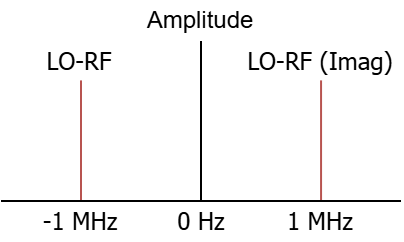

The diagram above was exported from draw.io. Its source (the exported page's mxGraphModel, read from the mxfile embedded in the PNG):
<mxGraphModel dx="983" dy="663" grid="1" gridSize="10" guides="1" tooltips="1" connect="1" arrows="1" fold="1" page="1" pageScale="1" pageWidth="827" pageHeight="1169" math="0" shadow="0">
  <root>
    <mxCell id="0" />
    <mxCell id="1" parent="0" />
    <mxCell id="2" value="" style="endArrow=none;html=1;rounded=0;" edge="1" parent="1">
      <mxGeometry width="50" height="50" relative="1" as="geometry">
        <mxPoint x="1379.9999999999998" y="350" as="sourcePoint" />
        <mxPoint x="1379.9999999999998" y="270" as="targetPoint" />
      </mxGeometry>
    </mxCell>
    <mxCell id="3" value="0 Hz" style="text;html=1;whiteSpace=wrap;strokeColor=none;fillColor=none;align=center;verticalAlign=middle;rounded=0;fontFamily=Tahoma;" vertex="1" parent="1">
      <mxGeometry x="1361" y="350" width="38.92" height="20" as="geometry" />
    </mxCell>
    <mxCell id="4" value="" style="endArrow=none;html=1;rounded=0;fontColor=#000000;fillColor=#f8cecc;strokeColor=#b85450;" edge="1" parent="1">
      <mxGeometry width="50" height="50" relative="1" as="geometry">
        <mxPoint x="1320" y="350.00000000000006" as="sourcePoint" />
        <mxPoint x="1320" y="289.7" as="targetPoint" />
      </mxGeometry>
    </mxCell>
    <mxCell id="5" value="-1 MHz" style="text;html=1;whiteSpace=wrap;strokeColor=none;fillColor=none;align=center;verticalAlign=middle;rounded=0;fontFamily=Tahoma;" vertex="1" parent="1">
      <mxGeometry x="1286" y="350" width="67.82" height="20" as="geometry" />
    </mxCell>
    <mxCell id="6" value="LO-&lt;span style=&quot;color: rgba(0, 0, 0, 0); font-family: monospace; font-size: 0px; text-align: start; text-wrap-mode: nowrap;&quot;&gt;%3CmxGraphModel%3E%3Croot%3E%3CmxCell%20id%3D%220%22%2F%3E%3CmxCell%20id%3D%221%22%20parent%3D%220%22%2F%3E%3CmxCell%20id%3D%222%22%20value%3D%22RF%22%20style%3D%22text%3Bhtml%3D1%3BwhiteSpace%3Dwrap%3BstrokeColor%3Dnone%3BfillColor%3Dnone%3Balign%3Dcenter%3BverticalAlign%3Dmiddle%3Brounded%3D0%3BfontFamily%3DTahoma%3B%22%20vertex%3D%221%22%20parent%3D%221%22%3E%3CmxGeometry%20x%3D%221420.6299999999999%22%20y%3D%22100.00000000000006%22%20width%3D%2238.92%22%20height%3D%2220%22%20as%3D%22geometry%22%2F%3E%3C%2FmxCell%3E%3C%2Froot%3E%3C%2FmxGraphModel%3E&lt;/span&gt;RF" style="text;html=1;whiteSpace=wrap;strokeColor=none;fillColor=none;align=center;verticalAlign=middle;rounded=0;fontFamily=Tahoma;" vertex="1" parent="1">
      <mxGeometry x="1300.45" y="270.38" width="38.92" height="20" as="geometry" />
    </mxCell>
    <mxCell id="7" value="LO-&lt;span style=&quot;color: rgba(0, 0, 0, 0); font-family: monospace; font-size: 0px; text-align: start; text-wrap-mode: nowrap;&quot;&gt;%3 ()CmxGraphModel%3E%3Croot%3E%3CmxCell%20id%3D%220%22%2F%3E%3CmxCell%20id%3D%221%22%20parent%3D%220%22%2F%3E%3CmxCell%20id%3D%222%22%20value%3D%22RF%22%20style%3D%22text%3Bhtml%3D1%3BwhiteSpace%3Dwrap%3BstrokeColor%3Dnone%3BfillColor%3Dnone%3Balign%3Dcenter%3BverticalAlign%3Dmiddle%3Brounded%3D0%3BfontFamily%3DTahoma%3B%22%20vertex%3D%221%22%20parent%3D%221%22%3E%3CmxGeometry%20x%3D%221420.6299999999999%22%20y%3D%22100.00000000000006%22%20width%3D%2238.92%22%20height%3D%2220%22%20as%3D%22geometry%22%2F%3E%3C%2FmxCell%3E%3C%2Froot%3E%3C%2FmxGraphModel%3E&lt;/span&gt;RF (Imag)" style="text;html=1;whiteSpace=wrap;strokeColor=none;fillColor=none;align=center;verticalAlign=middle;rounded=0;fontFamily=Tahoma;" vertex="1" parent="1">
      <mxGeometry x="1402.31" y="270.38" width="75.55" height="20" as="geometry" />
    </mxCell>
    <mxCell id="8" value="" style="endArrow=none;html=1;rounded=0;fontColor=#000000;fillColor=#f8cecc;strokeColor=#b85450;" edge="1" parent="1">
      <mxGeometry width="50" height="50" relative="1" as="geometry">
        <mxPoint x="1440.03" y="350.00000000000006" as="sourcePoint" />
        <mxPoint x="1440.03" y="289.7" as="targetPoint" />
      </mxGeometry>
    </mxCell>
    <mxCell id="9" value="1 MHz" style="text;html=1;whiteSpace=wrap;strokeColor=none;fillColor=none;align=center;verticalAlign=middle;rounded=0;fontFamily=Tahoma;" vertex="1" parent="1">
      <mxGeometry x="1415.09" y="350" width="50" height="20" as="geometry" />
    </mxCell>
    <mxCell id="10" value="" style="endArrow=none;html=1;rounded=0;" edge="1" parent="1">
      <mxGeometry width="50" height="50" relative="1" as="geometry">
        <mxPoint x="1280" y="350" as="sourcePoint" />
        <mxPoint x="1480" y="350" as="targetPoint" />
      </mxGeometry>
    </mxCell>
    <mxCell id="11" value="Amplitude" style="text;html=1;whiteSpace=wrap;strokeColor=none;fillColor=none;align=center;verticalAlign=middle;rounded=0;" vertex="1" parent="1">
      <mxGeometry x="1350.09" y="250" width="60" height="20.38" as="geometry" />
    </mxCell>
  </root>
</mxGraphModel>